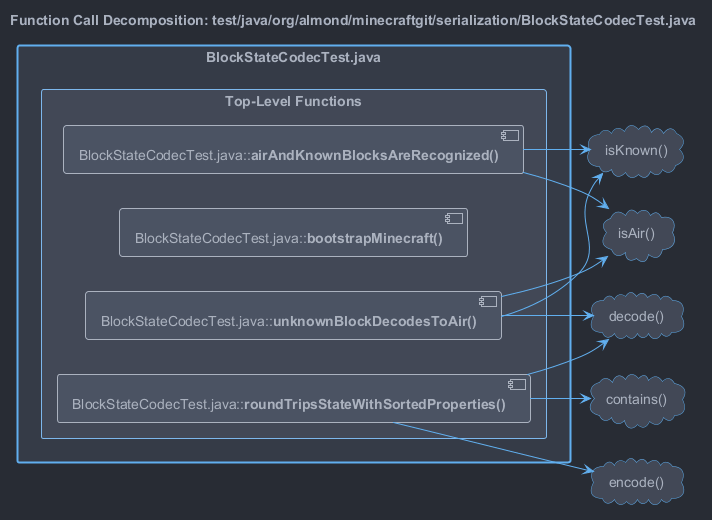

The diagram above was rendered by PlantUML. Its source (embedded in the PNG):
@startuml

'
' One Dark theme
'

'
' Colors
'
' Foreground
!$color_bg = "#282c34"
!$color_bg_light = "#424856"

' Background
!$color_fg = "#abb2bf"

!$color_red = "#e06c75"
!$color_green = "#98c379"
!$color_yellow = "#e5c07b"
!$color_blue = "#61afef"
!$color_purple = "#c678dd"
!$color_teal = "#56b6c2"

!$color_primary = $color_blue

skinparam backgroundColor $color_bg

skinparam {
  '
  ' Activity
  '
  ActivityBackgroundColor $color_bg_light
  ActivityBarColor $color_fg
  ActivityBorderColor $color_primary
  ' ActivityBorderThickness
  ActivityDiamondBackgroundColor $color_bg_light
  ActivityDiamondBorderColor $color_primary
  ' ActivityDiamondFontColor
  ' ActivityDiamondFontName
  ' ActivityDiamondFontSize
  ' ActivityDiamondFontStyle
  ActivityEndColor $color_red
  ' ActivityFontColor
  ' ActivityFontName
  ' ActivityFontSize
  ' ActivityFontStyle
  ActivityStartColor $color_green
  ActivityStopColor $color_red

  '
  ' Actor
  '
  ActorBackgroundColor $color_bg_light
  ActorBorderColor $color_primary
  ' ActorFontColor
  ' ActorFontName
  ' ActorFontSize
  ' ActorFontStyle
  ActorStereotypeFontColor $color_fg
  ' ActorStereotypeFontName
  ' ActorStereotypeFontSize
  ' ActorStereotypeFontStyle

  '
  ' Agent
  '
  AgentBackgroundColor $color_bg_light
  AgentBorderColor $color_primary
  ' AgentBorderThickness
  ' AgentFontColor
  ' AgentFontName
  ' AgentFontSize
  ' AgentFontStyle
  ' AgentStereotypeFontColor
  ' AgentStereotypeFontName
  ' AgentStereotypeFontSize
  ' AgentStereotypeFontStyle

  '
  ' Archimate
  '
  ' ArchimateBackgroundColor
  '
  ' ArchimateBorderColor
  '
  ' ArchimateBorderThickness
  ' ArchimateFontColor
  '
  ' ArchimateFontName
  ' ArchimateFontSize
  '
  ' ArchimateFontStyle
  '
  ' ArchimateStereotypeFontColor
  ' ArchimateStereotypeFontName
  '
  ' ArchimateStereotypeFontSize
  ' ArchimateStereotypeFontStyle

  '
  ' Arrow
  '
  ArrowColor $color_primary
  ' ArrowFontColor
  ' ArrowFontName
  ' ArrowFontSize
  ' ArrowFontStyle
  ' ArrowHeadColor
  ' ArrowLollipopColor
  ' ArrowMessageAlignment
  ' ArrowThickness

  '
  ' Artifact
  '
  ArtifactBackgroundColor $color_bg_light
  ArtifactBorderColor $color_primary
  ' ArtifactFontColor
  ' ArtifactFontName
  ' ArtifactFontSize
  ' ArtifactFontStyle
  ' ArtifactStereotypeFontColor
  ' ArtifactStereotypeFontName
  ' ArtifactStereotypeFontSize
  ' ArtifactStereotypeFontStyle

  '
  ' Background color
  '
  BackgroundColor $color_bg

  '
  ' Biddable (?)
  '
  ' BiddableBackgroundColor
  ' BiddableBorderColor

  '
  ' Boundary
  '
  BoundaryBackgroundColor $color_bg_light
  BoundaryBorderColor $color_primary
  ' BoundaryFontColor
  ' BoundaryFontName
  ' BoundaryFontSize
  ' BoundaryFontStyle
  BoundaryStereotypeFontColor $color_fg
  ' BoundaryStereotypeFontName
  ' BoundaryStereotypeFontSize
  ' BoundaryStereotypeFontStyle

  '
  ' Box padding
  '
  ' BoxPadding

  '
  ' Caption
  '
  CaptionFontColor $color_fg
  ' CaptionFontName
  ' CaptionFontSize
  ' CaptionFontStyle

  '
  ' Card
  '
  CardBackgroundColor $color_bg_light
  CardBorderColor $color_primary
  ' CardBorderThickness
  ' CardFontColor
  ' CardFontName
  ' CardFontSize
  ' CardFontStyle
  ' CardStereotypeFontColor
  ' CardStereotypeFontName
  ' CardStereotypeFontSize
  ' CardStereotypeFontStyle

  '
  ' Circled character (in class header)
  '
  ' CircledCharacterFontColor
  ' CircledCharacterFontName
  ' CircledCharacterFontSize
  ' CircledCharacterFontStyle
  ' CircledCharacterRadius

  '
  ' Class attribute
  '
  ' ClassAttributeFontColor
  ' ClassAttributeFontName
  ' ClassAttributeFontSize
  ' ClassAttributeFontStyle
  ' ClassAttributeIconSize

  '
  ' Class
  '
  ClassBackgroundColor $color_bg_light
  ClassBorderColor $color_fg
  ' ClassBorderThickness
  ' ClassFontColor
  ' ClassFontName
  ' ClassFontSize
  ' ClassFontStyle

  '
  ' Class header
  '
  ' ClassHeaderBackgroundColor

  '
  ' Class stereotype
  '
  ' ClassStereotypeFontColor
  ' ClassStereotypeFontName
  ' ClassStereotypeFontSize
  ' ClassStereotypeFontStyle

  '
  ' Cloud
  '
  CloudBackgroundColor $color_bg_light
  CloudBorderColor $color_primary
  ' CloudFontColor
  ' CloudFontName
  ' CloudFontSize
  ' CloudFontStyle
  ' CloudStereotypeFontColor
  ' CloudStereotypeFontName
  ' CloudStereotypeFontSize
  ' CloudStereotypeFontStyle

  '
  ' Collections
  '
  CollectionsBackgroundColor $color_bg_light
  CollectionsBorderColor $color_primary

  ' TODO
  ' ColorArrowSeparationSpace

  '
  ' Component
  '
  ComponentBackgroundColor $color_bg_light
  ComponentBorderColor $color_primary
  ' ComponentBorderThickness
  ' ComponentFontColor
  ' ComponentFontName
  ' ComponentFontSize
  ' ComponentFontStyle
  ' ComponentStereotypeFontColor
  ' ComponentStereotypeFontName
  ' ComponentStereotypeFontSize
  ' ComponentStereotypeFontStyle

  ' ComponentStyle

  '
  ' Condition styles
  '
  ' ConditionEndStyle
  ' ConditionStyle

  '
  ' Control
  '
  ControlBackgroundColor $color_bg_light
  ControlBorderColor $color_primary
  ControlFontColor $color_fg
  ' ControlFontName
  ' ControlFontSize
  ' ControlFontStyle
  ControlStereotypeFontColor $color_fg
  ' ControlStereotypeFontName
  ' ControlStereotypeFontSize
  ' ControlStereotypeFontStyle

  '
  ' Database
  '
  DatabaseBackgroundColor $color_bg_light
  DatabaseBorderColor $color_primary
  ' DatabaseFontColor
  ' DatabaseFontName
  ' DatabaseFontSize
  ' DatabaseFontStyle
  ' DatabaseStereotypeFontColor
  ' DatabaseStereotypeFontName
  ' DatabaseStereotypeFontSize
  ' DatabaseStereotypeFontStyle

  '
  ' Default font styles
  '
  DefaultFontColor $color_fg
  ' https://github.com/twbs/bootstrap/blob/v4.5.3/scss/_variables.scss#L277
  DefaultFontName -apple-system, BlinkMacSystemFont, "Segoe UI", Roboto, "Helvetica Neue", Arial, "Noto Sans", sans-serif, "Apple Color Emoji", "Segoe UI Emoji", "Segoe UI Symbol", "Noto Color Emoji"
  ' DefaultFontSize
  ' DefaultFontStyle

  ' TODO: get this to work
  ' https://github.com/twbs/bootstrap/blob/v4.5.3/scss/_variables.scss#L278
  ' DefaultMonospacedFontName SFMono-Regular, Menlo, Monaco, Consolas, "Liberation Mono", "Courier New", monospace

  ' DefaultTextAlignment


  '
  ' Designed (?)
  '
  ' DesignedBackgroundColor
  ' DesignedBorderColor
  ' DesignedDomainBorderThickness
  ' DesignedDomainFontColor
  ' DesignedDomainFontName
  ' DesignedDomainFontSize
  ' DesignedDomainFontStyle
  ' DesignedDomainStereotypeFontColor
  ' DesignedDomainStereotypeFontName
  ' DesignedDomainStereotypeFontSize
  ' DesignedDomainStereotypeFontStyle

  '
  ' Diagram border
  '
  ' DiagramBorderColor
  ' DiagramBorderThickness

  '
  ' Domain (?)
  '
  ' DomainBackgroundColor
  ' DomainBorderColor
  ' DomainBorderThickness
  ' DomainFontColor
  ' DomainFontName
  ' DomainFontSize
  ' DomainFontStyle
  ' DomainStereotypeFontColor
  ' DomainStereotypeFontName
  ' DomainStereotypeFontSize
  ' DomainStereotypeFontStyle

  ' Dpi

  '
  ' Entity
  '
  EntityBackgroundColor $color_bg_light
  EntityBorderColor $color_primary
  ' EntityFontColor
  ' EntityFontName
  ' EntityFontSize
  ' EntityFontStyle
  ' EntityStereotypeFontColor

  '
  ' Entity stereotype
  '
  ' EntityStereotypeFontName
  ' EntityStereotypeFontSize
  ' EntityStereotypeFontStyle
  '
  ' EnumBackgroundColor

  '
  ' File
  '
  FileBackgroundColor $color_bg_light
  FileBorderColor $color_primary
  ' FileFontColor
  ' FileFontName
  ' FileFontSize
  ' FileFontStyle

  '
  ' File stereotype
  '
  ' FileStereotypeFontColor
  ' FileStereotypeFontName
  ' FileStereotypeFontSize
  ' FileStereotypeFontStyle

  ' FixCircleLabelOverlapping

  '
  ' Folder
  '
  FolderBackgroundColor $color_bg_light
  FolderBorderColor $color_primary
  ' FolderFontColor
  ' FolderFontName
  ' FolderFontSize
  ' FolderFontStyle

  '
  ' Folder stereotype
  '
  ' FolderStereotypeFontColor
  ' FolderStereotypeFontName
  ' FolderStereotypeFontSize
  ' FolderStereotypeFontStyle
  '
  ' FooterFontColor
  '
  ' FooterFontName
  ' FooterFontSize
  '
  ' FooterFontStyle

  '
  ' Frame
  '
  FrameBackgroundColor $color_bg_light
  FrameBorderColor $color_primary
  ' FrameFontColor
  ' FrameFontName
  ' FrameFontSize
  ' FrameFontStyle
  ' FrameStereotypeFontColor
  ' FrameStereotypeFontName
  ' FrameStereotypeFontSize
  ' FrameStereotypeFontStyle

  '
  ' Hexagon
  '
  HexagonBackgroundColor $color_bg_light
  HexagonBorderColor $color_primary

  ' GenericDisplay
  ' Guillemet
  '
  ' Handwritten
  ' HeaderFontColor
  '
  ' HeaderFontName
  ' HeaderFontSize
  '
  ' HeaderFontStyle
  '
  ' HyperlinkColor
  ' HyperlinkUnderline
  '
  ' IconIEMandatoryColor
  ' IconPackageBackgroundColor
  '
  ' IconPackageColor
  '
  ' IconPrivateBackgroundColor
  ' IconPrivateColor
  '
  ' IconProtectedBackgroundColor
  ' IconProtectedColor
  '
  ' IconPublicBackgroundColor
  '
  ' IconPublicColor

  '
  ' Interface
  '
  InterfaceBackgroundColor $color_bg_light
  InterfaceBorderColor $color_primary
  ' InterfaceFontColor
  ' InterfaceFontName
  ' InterfaceFontSize
  ' InterfaceFontStyle
  ' InterfaceStereotypeFontColor
  ' InterfaceStereotypeFontName
  ' InterfaceStereotypeFontSize
  ' InterfaceStereotypeFontStyle

  '
  ' Legend
  '
  LegendBackgroundColor $color_bg_light
  LegendBorderColor $color_fg
  ' LegendBorderThickness
  ' LegendFontColor
  ' LegendFontName
  ' LegendFontSize
  ' LegendFontStyle

  ' LexicalBackgroundColor
  '
  ' LexicalBorderColor
  '
  ' LifelineStrategy
  ' Linetype
  '
  ' MachineBackgroundColor
  ' MachineBorderColor
  '
  ' MachineBorderThickness
  '
  ' MachineFontColor
  ' MachineFontName
  '
  ' MachineFontSize
  ' MachineFontStyle
  '
  ' MachineStereotypeFontColor
  '
  ' MachineStereotypeFontName
  ' MachineStereotypeFontSize
  '
  ' MachineStereotypeFontStyle
  ' MaxAsciiMessageLength
  '
  ' MaxMessageSize
  '
  ' MinClassWidth
  ' Monochrome

  '
  ' Node
  '
  NodeBackgroundColor $color_bg_light
  NodeBorderColor $color_primary
  ' NodeFontColor
  ' NodeFontName
  ' NodeFontSize
  ' NodeFontStyle
  ' NodeStereotypeFontColor
  ' NodeStereotypeFontName
  ' NodeStereotypeFontSize
  ' NodeStereotypeFontStyle

  ' Nodesep

  '
  ' Note
  '
  NoteBackgroundColor $color_yellow
  NoteBorderColor $color_bg
  ' NoteBorderThickness
  NoteFontColor $color_bg
  ' NoteFontName
  ' NoteFontSize
  ' NoteFontStyle
  ' NoteShadowing
  ' NoteTextAlignment

  '
  ' Object
  '
  ' ObjectAttributeFontColor
  ' ObjectAttributeFontName
  ' ObjectAttributeFontSize
  ' ObjectAttributeFontStyle
  ObjectBackgroundColor $color_bg_light
  ObjectBorderColor $color_primary
  ' ObjectBorderThickness
  ' ObjectFontColor
  ' ObjectFontName
  ' ObjectFontSize
  ' ObjectFontStyle
  ' ObjectStereotypeFontColor
  ' ObjectStereotypeFontName
  ' ObjectStereotypeFontSize
  ' ObjectStereotypeFontStyle

  '
  ' Package
  '
  PackageBackgroundColor $color_bg
  PackageBorderColor $color_primary
  ' PackageBorderThickness
  ' PackageFontColor
  ' PackageFontName
  ' PackageFontSize
  ' PackageFontStyle
  ' PackageStereotypeFontColor
  ' PackageStereotypeFontName
  ' PackageStereotypeFontSize
  ' PackageStereotypeFontStyle

  ' PackageStyle
  '
  ' PackageTitleAlignment
  '
  ' Padding
  ' PageBorderColor
  '
  ' PageExternalColor
  ' PageMargin

  '
  ' Participant
  '
  ParticipantBackgroundColor $color_bg_light
  ParticipantBorderColor $color_primary
  ' ParticipantFontColor
  ' ParticipantFontName
  ' ParticipantFontSize
  ' ParticipantFontStyle
  ' ParticipantPadding
  ' ParticipantStereotypeFontColor
  ' ParticipantStereotypeFontName
  ' ParticipantStereotypeFontSize
  ' ParticipantStereotypeFontStyle

  '
  ' Partition
  '
  PartitionBackgroundColor transparent
  PartitionBorderColor $color_fg
  ' PartitionBorderThickness
  ' PartitionFontColor
  ' PartitionFontName
  ' PartitionFontSize
  ' PartitionFontStyle

  ' PathHoverColor

  '
  ' Person
  '
  PersonBackgroundColor $color_bg_light
  PersonBorderColor $color_primary

  '
  ' Queue
  '
  QueueBackgroundColor $color_bg_light
  QueueBorderColor $color_primary
  ' QueueBorderThickness
  ' QueueFontColor
  ' QueueFontName
  ' QueueFontSize
  ' QueueFontStyle
  ' QueueStereotypeFontColor
  ' QueueStereotypeFontName
  ' QueueStereotypeFontSize
  ' QueueStereotypeFontStyle

  ' Ranksep

  '
  ' Rectangle
  '
  RectangleBackgroundColor $color_bg_light
  RectangleBorderColor $color_primary
  ' RectangleBorderThickness
  ' RectangleFontColor
  ' RectangleFontName
  ' RectangleFontSize
  ' RectangleFontStyle
  ' RectangleStereotypeFontColor
  ' RectangleStereotypeFontName
  ' RectangleStereotypeFontSize
  ' RectangleStereotypeFontStyle

  ' RequirementBackgroundColor
  '
  ' RequirementBorderColor
  ' RequirementBorderThickness
  '
  ' RequirementFontColor
  '
  ' RequirementFontName
  ' RequirementFontSize
  '
  ' RequirementFontStyle
  ' RequirementStereotypeFontColor
  '
  ' RequirementStereotypeFontName
  '
  ' RequirementStereotypeFontSize
  ' RequirementStereotypeFontStyle
  '
  ' ResponseMessageBelowArrow

  ' RoundCorner

  ' SameClassWidth
  '
  ' SequenceActorBorderThickness
  ' SequenceArrowThickness

  '
  ' Sequence box
  '
  SequenceBoxBackgroundColor $color_bg_light
  SequenceBoxBorderColor $color_primary
  ' SequenceBoxFontColor
  ' SequenceBoxFontName
  ' SequenceBoxFontSize
  ' SequenceBoxFontStyle

  '
  ' Sequence delay
  '
  ' SequenceDelayFontColor
  ' SequenceDelayFontName
  ' SequenceDelayFontSize
  ' SequenceDelayFontStyle

  '
  ' Sequence divider
  '
  SequenceDividerBackgroundColor $color_bg_light
  SequenceDividerBorderColor $color_fg
  ' SequenceDividerBorderThickness
  ' SequenceDividerFontColor
  ' SequenceDividerFontName
  ' SequenceDividerFontSize
  ' SequenceDividerFontStyle

  '
  ' Sequence group
  '
  SequenceGroupBackgroundColor $color_bg_light
  ' SequenceGroupBodyBackgroundColor
  SequenceGroupBorderColor $color_fg
  ' SequenceGroupBorderThickness
  ' SequenceGroupFontColor
  ' SequenceGroupFontName
  ' SequenceGroupFontSize
  ' SequenceGroupFontStyle
  ' SequenceGroupHeaderFontColor
  ' SequenceGroupHeaderFontName
  ' SequenceGroupHeaderFontSize
  ' SequenceGroupHeaderFontStyle

  '
  ' Sequence lifeline
  '
  SequenceLifeLineBackgroundColor $color_bg
  SequenceLifeLineBorderColor $color_primary
  ' SequenceLifeLineBorderThickness

  '
  ' Sequence message
  '
  ' SequenceMessageAlignment
  ' SequenceMessageTextAlignment
  SequenceNewpageSeparatorColor $color_fg

  '
  ' Sequence participant
  '
  ' SequenceParticipant
  ' SequenceParticipantBorderThickness

  '
  ' Sequence reference
  '
  ' SequenceReferenceAlignment
  SequenceReferenceBackgroundColor transparent
  SequenceReferenceBorderColor $color_fg
  ' SequenceReferenceBorderThickness
  ' SequenceReferenceFontColor
  ' SequenceReferenceFontName
  ' SequenceReferenceFontSize
  ' SequenceReferenceFontStyle
  SequenceReferenceHeaderBackgroundColor $color_bg_light

  '
  ' Sequence stereotype
  '
  ' SequenceStereotypeFontColor
  ' SequenceStereotypeFontName
  ' SequenceStereotypeFontSize
  ' SequenceStereotypeFontStyle

  '
  ' Shadowing
  '
  Shadowing false

  '
  ' Stack
  '
  StackBackgroundColor $color_bg_light
  StackBorderColor $color_primary
  ' StackFontColor
  ' StackFontName
  ' StackFontSize
  ' StackFontStyle
  ' StackStereotypeFontColor
  ' StackStereotypeFontName
  ' StackStereotypeFontSize
  ' StackStereotypeFontStyle

  ' StateAttributeFontColor
  ' StateAttributeFontName
  '
  ' StateAttributeFontSize
  ' StateAttributeFontStyle

  '
  ' State
  '
  StateBackgroundColor $color_bg_light
  StateBorderColor $color_primary
  StateEndColor $color_red
  ' StateFontColor
  ' StateFontName
  ' StateFontSize
  ' StateFontStyle
  ' StateMessageAlignment
  StateStartColor $color_green

  '
  ' Stereotype
  '
  ' StereotypeABackgroundColor
  ' StereotypeABorderColor
  ' StereotypeCBackgroundColor
  ' StereotypeCBorderColor
  ' StereotypeEBackgroundColor
  ' StereotypeEBorderColor
  ' StereotypeIBackgroundColor
  ' StereotypeIBorderColor
  ' StereotypeNBackgroundColor
  ' StereotypeNBorderColor
  ' StereotypePosition

  '
  ' Storage
  '
  StorageBackgroundColor $color_bg_light
  StorageBorderColor $color_fg
  ' StorageFontColor
  ' StorageFontName
  ' StorageFontSize
  ' StorageFontStyle
  ' StorageStereotypeFontColor
  ' StorageStereotypeFontName
  ' StorageStereotypeFontSize
  ' StorageStereotypeFontStyle

  ' Style
  ' SvglinkTarget

  '
  ' Swimlane
  '
  SwimlaneBorderColor $color_fg
  ' SwimlaneBorderThickness
  ' SwimlaneTitleBackgroundColor
  ' SwimlaneTitleFontColor
  ' SwimlaneTitleFontName
  ' SwimlaneTitleFontSize
  ' SwimlaneTitleFontStyle
  ' SwimlaneWidth
  ' SwimlaneWrapTitleWidth

  ' TabSize

  '
  ' Timing
  '
  ' TimingFontColor
  ' TimingFontName
  ' TimingFontSize
  ' TimingFontStyle

  '
  ' Title
  '
  ' TitleBackgroundColor
  ' TitleBorderColor
  ' TitleBorderRoundCorner
  ' TitleBorderThickness
  ' TitleFontColor
  ' TitleFontName
  ' TitleFontSize
  ' TitleFontStyle

  '
  ' Usecase
  '
  UsecaseBackgroundColor $color_bg_light
  UsecaseBorderColor $color_primary
  ' UsecaseBorderThickness
  ' UsecaseFontColor
  ' UsecaseFontName
  ' UsecaseFontSize
  ' UsecaseFontStyle
  ' UsecaseStereotypeFontColor
  ' UsecaseStereotypeFontName
  ' UsecaseStereotypeFontSize
  ' UsecaseStereotypeFontStyle

  ' WrapWidth
}


skinparam rectangle<<FileLevel>> {
  BackgroundColor #353b47
  BorderColor #61afef
  BorderThickness 2
}
skinparam rectangle<<ClassLevel>> {
  BackgroundColor #424856
  BorderColor #7db7ec
  BorderThickness 1
}
skinparam component<<FunctionLevel>> {
  BackgroundColor #4b5363
  BorderColor #abb2bf
  BorderThickness 1
}

hide stereotype
left to right direction
title Function Call Decomposition: test/java/org/almond/minecraftgit/serialization/BlockStateCodecTest.java
skinparam packageStyle rectangle

rectangle "BlockStateCodecTest.java" <<FileLevel>> as file_BlockStateCodecTest {
  rectangle "Top-Level Functions" <<ClassLevel>> as globals_BlockStateCodecTest {
    component "BlockStateCodecTest.java::<b>airAndKnownBlocksAreRecognized()</b>" <<FunctionLevel>> as m_1
    component "BlockStateCodecTest.java::<b>bootstrapMinecraft()</b>" <<FunctionLevel>> as m_2
    component "BlockStateCodecTest.java::<b>roundTripsStateWithSortedProperties()</b>" <<FunctionLevel>> as m_3
    component "BlockStateCodecTest.java::<b>unknownBlockDecodesToAir()</b>" <<FunctionLevel>> as m_4
  }
}

cloud "contains()" as ext_4
cloud "decode()" as ext_5
cloud "encode()" as ext_3
cloud "isAir()" as ext_1
cloud "isKnown()" as ext_2

m_1 --> ext_1
m_1 --> ext_2
m_3 --> ext_3
m_3 --> ext_4
m_3 --> ext_5
m_4 --> ext_5
m_4 --> ext_1
m_4 --> ext_2
@enduml